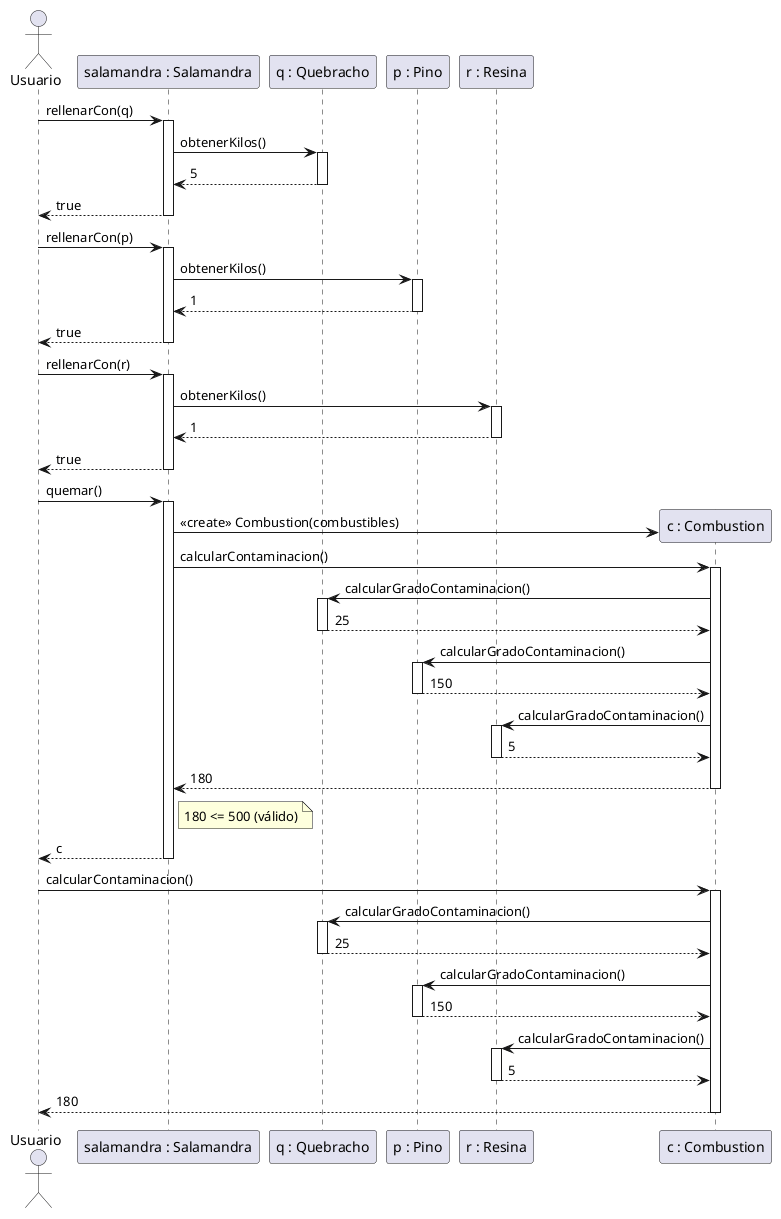

The diagram above was rendered by PlantUML. Its source (embedded in the PNG):
@startuml
actor Usuario
participant "salamandra : Salamandra" as S
participant "q : Quebracho" as Q
participant "p : Pino" as P
participant "r : Resina" as R
participant "c : Combustion" as C

Usuario -> S : rellenarCon(q)
activate S
S -> Q : obtenerKilos()
activate Q
Q --> S : 5
deactivate Q
S --> Usuario : true
deactivate S

Usuario -> S : rellenarCon(p)
activate S
S -> P : obtenerKilos()
activate P
P --> S : 1
deactivate P
S --> Usuario : true
deactivate S

Usuario -> S : rellenarCon(r)
activate S
S -> R : obtenerKilos()
activate R
R --> S : 1
deactivate R
S --> Usuario : true
deactivate S

Usuario -> S : quemar()
activate S
create C
S -> C : <<create>> Combustion(combustibles)
S -> C : calcularContaminacion()
activate C
C -> Q : calcularGradoContaminacion()
activate Q
Q --> C : 25
deactivate Q
C -> P : calcularGradoContaminacion()
activate P
P --> C : 150
deactivate P
C -> R : calcularGradoContaminacion()
activate R
R --> C : 5
deactivate R
C --> S : 180
deactivate C
note right of S : 180 <= 500 (válido)
S --> Usuario : c
deactivate S

Usuario -> C : calcularContaminacion()
activate C
C -> Q : calcularGradoContaminacion()
activate Q
Q --> C : 25
deactivate Q
C -> P : calcularGradoContaminacion()
activate P
P --> C : 150
deactivate P
C -> R : calcularGradoContaminacion()
activate R
R --> C : 5
deactivate R
C --> Usuario : 180
deactivate C
@enduml